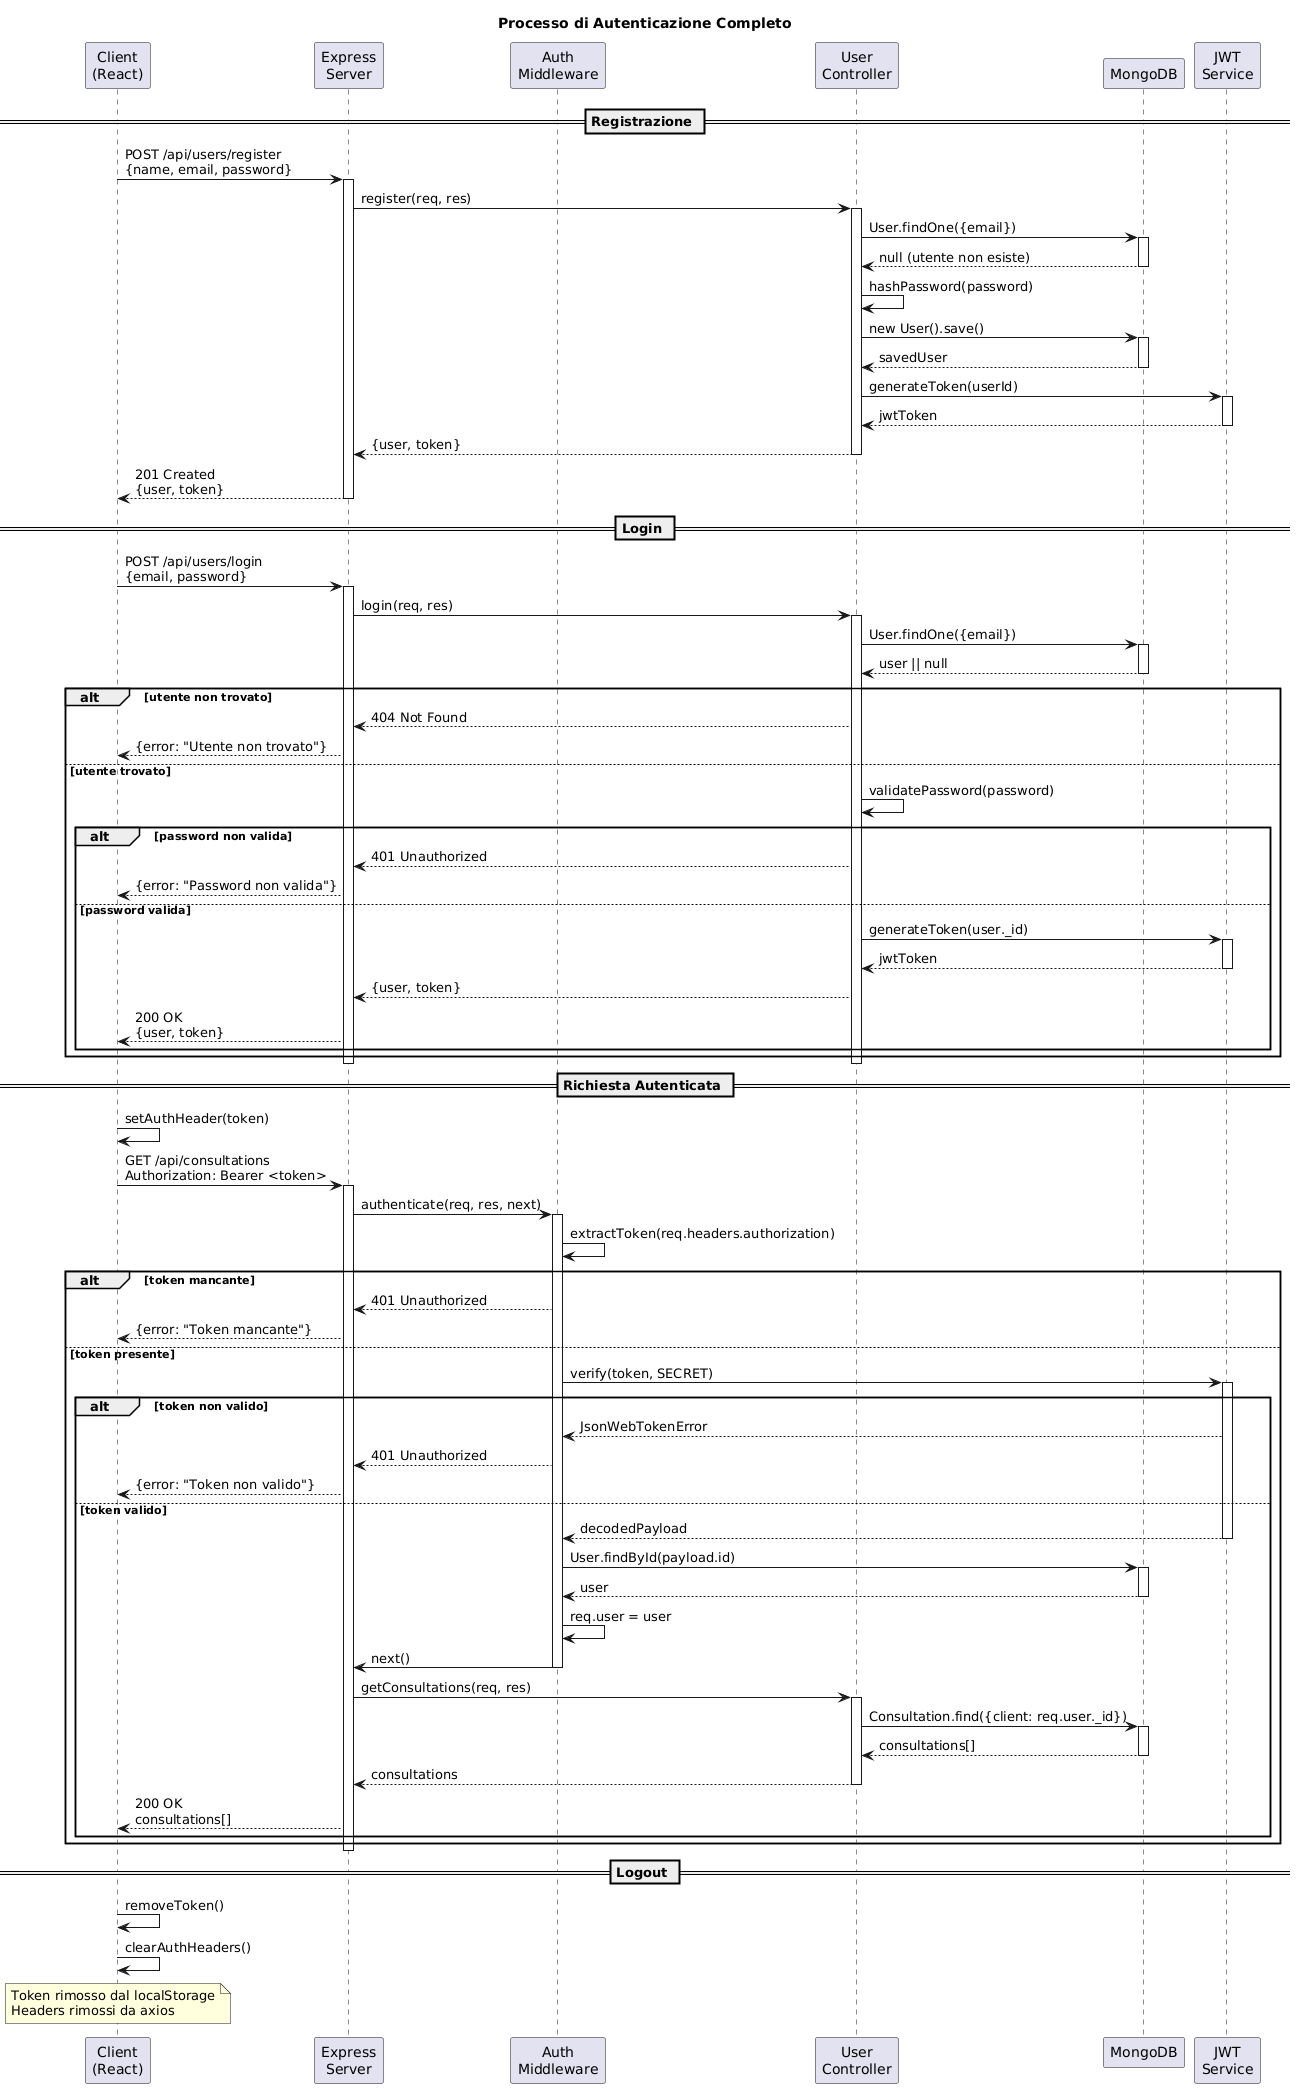

The diagram above was rendered by PlantUML. Its source (embedded in the PNG):
@startuml
participant "Client\n(React)" as C
participant "Express\nServer" as S
participant "Auth\nMiddleware" as M
participant "User\nController" as UC
participant "MongoDB" as DB
participant "JWT\nService" as JWT

title Processo di Autenticazione Completo

== Registrazione ==
C -> S: POST /api/users/register\n{name, email, password}
activate S
S -> UC: register(req, res)
activate UC
UC -> DB: User.findOne({email})
activate DB
DB --> UC: null (utente non esiste)
deactivate DB
UC -> UC: hashPassword(password)
UC -> DB: new User().save()
activate DB
DB --> UC: savedUser
deactivate DB
UC -> JWT: generateToken(userId)
activate JWT
JWT --> UC: jwtToken
deactivate JWT
UC --> S: {user, token}
deactivate UC
S --> C: 201 Created\n{user, token}
deactivate S

== Login ==
C -> S: POST /api/users/login\n{email, password}
activate S
S -> UC: login(req, res)
activate UC
UC -> DB: User.findOne({email})
activate DB
DB --> UC: user || null
deactivate DB

alt utente non trovato
    UC --> S: 404 Not Found
    S --> C: {error: "Utente non trovato"}
else utente trovato
    UC -> UC: validatePassword(password)
    alt password non valida
        UC --> S: 401 Unauthorized
        S --> C: {error: "Password non valida"}
    else password valida
        UC -> JWT: generateToken(user._id)
        activate JWT
        JWT --> UC: jwtToken
        deactivate JWT
        UC --> S: {user, token}
        S --> C: 200 OK\n{user, token}
    end
end
deactivate UC
deactivate S

== Richiesta Autenticata ==
C -> C: setAuthHeader(token)
C -> S: GET /api/consultations\nAuthorization: Bearer <token>
activate S
S -> M: authenticate(req, res, next)
activate M
M -> M: extractToken(req.headers.authorization)
alt token mancante
    M --> S: 401 Unauthorized
    S --> C: {error: "Token mancante"}
else token presente
    M -> JWT: verify(token, SECRET)
    activate JWT
    alt token non valido
        JWT --> M: JsonWebTokenError
        M --> S: 401 Unauthorized
        S --> C: {error: "Token non valido"}
    else token valido
        JWT --> M: decodedPayload
        deactivate JWT
        M -> DB: User.findById(payload.id)
        activate DB
        DB --> M: user
        deactivate DB
        M -> M: req.user = user
        M -> S: next()
        deactivate M
        S -> UC: getConsultations(req, res)
        activate UC
        UC -> DB: Consultation.find({client: req.user._id})
        activate DB
        DB --> UC: consultations[]
        deactivate DB
        UC --> S: consultations
        deactivate UC
        S --> C: 200 OK\nconsultations[]
    end
end
deactivate S

== Logout ==
C -> C: removeToken()
C -> C: clearAuthHeaders()
note over C: Token rimosso dal localStorage\nHeaders rimossi da axios
@enduml